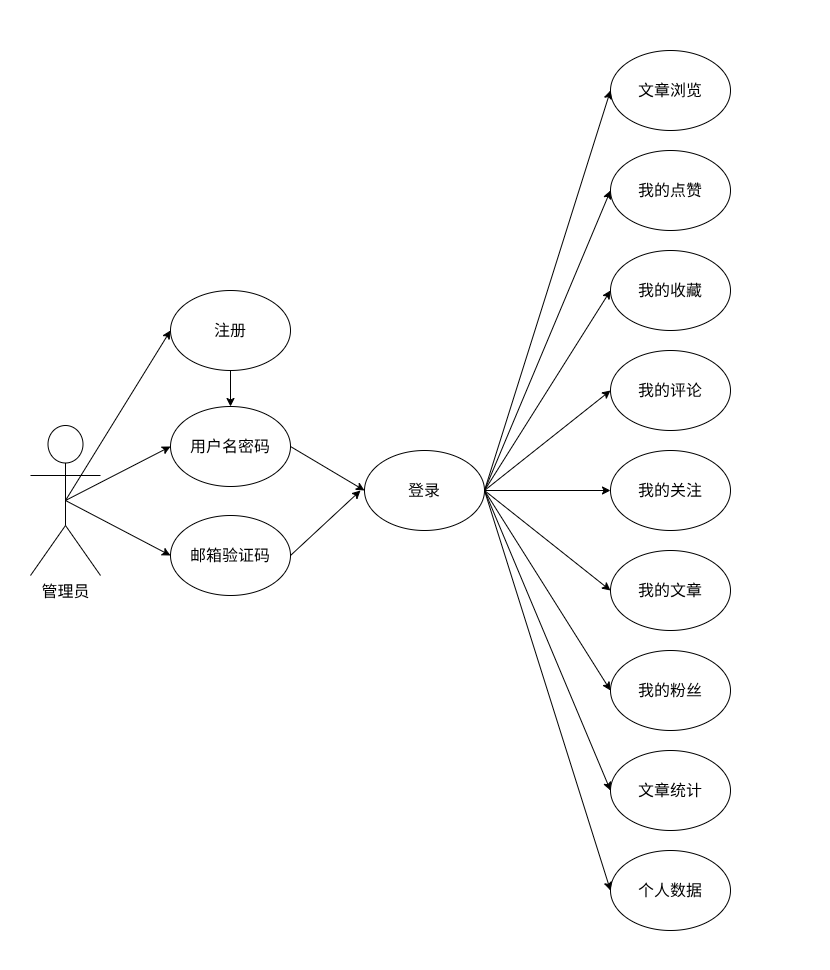

The diagram above was exported from draw.io. Its source (the exported page's mxGraphModel, read from the mxfile embedded in the PNG):
<mxGraphModel dx="1273" dy="1721" grid="1" gridSize="10" guides="1" tooltips="1" connect="1" arrows="1" fold="1" page="1" pageScale="1" pageWidth="827" pageHeight="1169" background="#ffffff" math="0" shadow="0">
  <root>
    <mxCell id="0" />
    <mxCell id="1" parent="0" />
    <mxCell id="23" style="edgeStyle=none;html=1;exitX=1;exitY=0.5;exitDx=0;exitDy=0;entryX=0;entryY=0.5;entryDx=0;entryDy=0;" parent="1" source="6" target="14" edge="1">
      <mxGeometry relative="1" as="geometry" />
    </mxCell>
    <mxCell id="24" style="edgeStyle=none;html=1;exitX=1;exitY=0.5;exitDx=0;exitDy=0;entryX=0;entryY=0.5;entryDx=0;entryDy=0;" parent="1" source="6" target="15" edge="1">
      <mxGeometry relative="1" as="geometry" />
    </mxCell>
    <mxCell id="25" style="edgeStyle=none;html=1;exitX=1;exitY=0.5;exitDx=0;exitDy=0;entryX=0;entryY=0.5;entryDx=0;entryDy=0;" parent="1" source="6" target="16" edge="1">
      <mxGeometry relative="1" as="geometry" />
    </mxCell>
    <mxCell id="26" style="edgeStyle=none;html=1;exitX=1;exitY=0.5;exitDx=0;exitDy=0;entryX=0;entryY=0.5;entryDx=0;entryDy=0;" parent="1" source="6" target="17" edge="1">
      <mxGeometry relative="1" as="geometry" />
    </mxCell>
    <mxCell id="27" style="edgeStyle=none;html=1;exitX=1;exitY=0.5;exitDx=0;exitDy=0;entryX=0;entryY=0.5;entryDx=0;entryDy=0;" parent="1" source="6" target="18" edge="1">
      <mxGeometry relative="1" as="geometry" />
    </mxCell>
    <mxCell id="28" style="edgeStyle=none;html=1;exitX=1;exitY=0.5;exitDx=0;exitDy=0;entryX=0;entryY=0.5;entryDx=0;entryDy=0;" parent="1" source="6" target="19" edge="1">
      <mxGeometry relative="1" as="geometry" />
    </mxCell>
    <mxCell id="29" style="edgeStyle=none;html=1;exitX=1;exitY=0.5;exitDx=0;exitDy=0;entryX=0;entryY=0.5;entryDx=0;entryDy=0;" parent="1" source="6" target="20" edge="1">
      <mxGeometry relative="1" as="geometry" />
    </mxCell>
    <mxCell id="30" style="edgeStyle=none;html=1;exitX=1;exitY=0.5;exitDx=0;exitDy=0;entryX=0;entryY=0.5;entryDx=0;entryDy=0;" parent="1" source="6" target="21" edge="1">
      <mxGeometry relative="1" as="geometry" />
    </mxCell>
    <mxCell id="31" style="edgeStyle=none;html=1;exitX=1;exitY=0.5;exitDx=0;exitDy=0;entryX=0;entryY=0.5;entryDx=0;entryDy=0;" parent="1" source="6" target="22" edge="1">
      <mxGeometry relative="1" as="geometry" />
    </mxCell>
    <mxCell id="6" value="登录" style="ellipse;whiteSpace=wrap;html=1;fillColor=none;fontSize=16;" parent="1" vertex="1">
      <mxGeometry x="294" y="170" width="120" height="80" as="geometry" />
    </mxCell>
    <mxCell id="54" style="edgeStyle=none;html=1;exitX=0.5;exitY=1;exitDx=0;exitDy=0;entryX=0.5;entryY=0;entryDx=0;entryDy=0;" edge="1" parent="1" source="9" target="47">
      <mxGeometry relative="1" as="geometry" />
    </mxCell>
    <mxCell id="9" value="注册" style="ellipse;whiteSpace=wrap;html=1;fillColor=none;fontSize=16;" parent="1" vertex="1">
      <mxGeometry x="100" y="10" width="120" height="80" as="geometry" />
    </mxCell>
    <mxCell id="14" value="文章浏览" style="ellipse;whiteSpace=wrap;html=1;fillColor=none;fontSize=16;" parent="1" vertex="1">
      <mxGeometry x="540" y="-230" width="120" height="80" as="geometry" />
    </mxCell>
    <mxCell id="15" value="我的点赞" style="ellipse;whiteSpace=wrap;html=1;fillColor=none;fontSize=16;" parent="1" vertex="1">
      <mxGeometry x="540" y="-130" width="120" height="80" as="geometry" />
    </mxCell>
    <mxCell id="16" value="我的收藏" style="ellipse;whiteSpace=wrap;html=1;fillColor=none;fontSize=16;" parent="1" vertex="1">
      <mxGeometry x="540" y="-30" width="120" height="80" as="geometry" />
    </mxCell>
    <mxCell id="17" value="我的评论" style="ellipse;whiteSpace=wrap;html=1;fillColor=none;fontSize=16;" parent="1" vertex="1">
      <mxGeometry x="540" y="70" width="120" height="80" as="geometry" />
    </mxCell>
    <mxCell id="18" value="我的关注" style="ellipse;whiteSpace=wrap;html=1;fillColor=none;fontSize=16;" parent="1" vertex="1">
      <mxGeometry x="540" y="170" width="120" height="80" as="geometry" />
    </mxCell>
    <mxCell id="19" value="我的文章" style="ellipse;whiteSpace=wrap;html=1;fillColor=none;fontSize=16;" parent="1" vertex="1">
      <mxGeometry x="540" y="270" width="120" height="80" as="geometry" />
    </mxCell>
    <mxCell id="20" value="我的粉丝" style="ellipse;whiteSpace=wrap;html=1;fillColor=none;fontSize=16;" parent="1" vertex="1">
      <mxGeometry x="540" y="370" width="120" height="80" as="geometry" />
    </mxCell>
    <mxCell id="21" value="文章统计" style="ellipse;whiteSpace=wrap;html=1;fillColor=none;fontSize=16;" parent="1" vertex="1">
      <mxGeometry x="540" y="470" width="120" height="80" as="geometry" />
    </mxCell>
    <mxCell id="22" value="个人数据" style="ellipse;whiteSpace=wrap;html=1;fillColor=none;fontSize=16;" parent="1" vertex="1">
      <mxGeometry x="540" y="570" width="120" height="80" as="geometry" />
    </mxCell>
    <mxCell id="35" value="" style="rounded=0;whiteSpace=wrap;html=1;textOpacity=0;labelBorderColor=light-dark(#000000,#FFFFFF);fontColor=none;noLabel=1;strokeColor=none;" parent="1" vertex="1">
      <mxGeometry x="-70" y="205" width="20" height="30" as="geometry" />
    </mxCell>
    <mxCell id="36" value="" style="rounded=0;whiteSpace=wrap;html=1;textOpacity=0;labelBorderColor=light-dark(#000000,#FFFFFF);fontColor=none;noLabel=1;strokeColor=none;" parent="1" vertex="1">
      <mxGeometry x="510" y="660" width="20" height="30" as="geometry" />
    </mxCell>
    <mxCell id="37" value="" style="rounded=0;whiteSpace=wrap;html=1;textOpacity=0;labelBorderColor=light-dark(#000000,#FFFFFF);fontColor=none;noLabel=1;strokeColor=none;" parent="1" vertex="1">
      <mxGeometry x="740" y="380" width="20" height="30" as="geometry" />
    </mxCell>
    <mxCell id="38" value="" style="rounded=0;whiteSpace=wrap;html=1;textOpacity=0;labelBorderColor=light-dark(#000000,#FFFFFF);fontColor=none;noLabel=1;strokeColor=none;" parent="1" vertex="1">
      <mxGeometry x="550" y="-280" width="20" height="30" as="geometry" />
    </mxCell>
    <mxCell id="44" style="edgeStyle=none;html=1;exitX=0.5;exitY=0.5;exitDx=0;exitDy=0;exitPerimeter=0;entryX=0;entryY=0.5;entryDx=0;entryDy=0;" edge="1" parent="1" source="46" target="47">
      <mxGeometry relative="1" as="geometry" />
    </mxCell>
    <mxCell id="45" style="edgeStyle=none;html=1;exitX=0.5;exitY=0.5;exitDx=0;exitDy=0;exitPerimeter=0;entryX=0;entryY=0.5;entryDx=0;entryDy=0;" edge="1" parent="1" source="46" target="48">
      <mxGeometry relative="1" as="geometry" />
    </mxCell>
    <mxCell id="53" style="edgeStyle=none;html=1;exitX=0.5;exitY=0.5;exitDx=0;exitDy=0;exitPerimeter=0;entryX=0;entryY=0.5;entryDx=0;entryDy=0;" edge="1" parent="1" source="46" target="9">
      <mxGeometry relative="1" as="geometry" />
    </mxCell>
    <mxCell id="46" value="管理员" style="shape=umlActor;verticalLabelPosition=bottom;verticalAlign=top;outlineConnect=0;html=1;direction=east;fontSize=16;" vertex="1" parent="1">
      <mxGeometry x="-40" y="145" width="70" height="150" as="geometry" />
    </mxCell>
    <mxCell id="50" style="edgeStyle=none;html=1;exitX=1;exitY=0.5;exitDx=0;exitDy=0;entryX=0;entryY=0.5;entryDx=0;entryDy=0;" edge="1" parent="1" source="47" target="6">
      <mxGeometry relative="1" as="geometry" />
    </mxCell>
    <mxCell id="47" value="用户名密码" style="ellipse;whiteSpace=wrap;html=1;fillColor=none;fontSize=16;" vertex="1" parent="1">
      <mxGeometry x="100" y="126" width="120" height="80" as="geometry" />
    </mxCell>
    <mxCell id="51" style="edgeStyle=none;html=1;exitX=1;exitY=0.5;exitDx=0;exitDy=0;" edge="1" parent="1" source="48">
      <mxGeometry relative="1" as="geometry">
        <mxPoint x="290" y="210" as="targetPoint" />
      </mxGeometry>
    </mxCell>
    <mxCell id="48" value="邮箱验证码" style="ellipse;whiteSpace=wrap;html=1;fillColor=none;fontSize=16;" vertex="1" parent="1">
      <mxGeometry x="100" y="235" width="120" height="80" as="geometry" />
    </mxCell>
  </root>
</mxGraphModel>